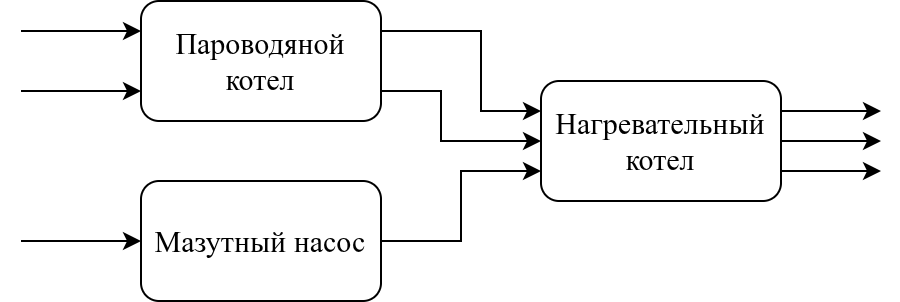

The diagram above was exported from draw.io. Its source (the exported page's mxGraphModel, read from the mxfile embedded in the PNG):
<mxGraphModel dx="922" dy="488" grid="1" gridSize="10" guides="1" tooltips="1" connect="1" arrows="1" fold="1" page="1" pageScale="1" pageWidth="850" pageHeight="1100" math="0" shadow="0">
  <root>
    <mxCell id="0" />
    <mxCell id="1" parent="0" />
    <mxCell id="2" style="edgeStyle=orthogonalEdgeStyle;rounded=0;orthogonalLoop=1;jettySize=auto;html=1;exitX=1;exitY=0.25;exitDx=0;exitDy=0;entryX=0;entryY=0.25;entryDx=0;entryDy=0;fontFamily=Times New Roman;fontSize=15;" edge="1" source="4" target="10" parent="1">
      <mxGeometry relative="1" as="geometry">
        <Array as="points">
          <mxPoint x="410" y="245" />
          <mxPoint x="410" y="285" />
        </Array>
      </mxGeometry>
    </mxCell>
    <mxCell id="3" style="edgeStyle=orthogonalEdgeStyle;rounded=0;orthogonalLoop=1;jettySize=auto;html=1;exitX=1;exitY=0.75;exitDx=0;exitDy=0;entryX=0;entryY=0.5;entryDx=0;entryDy=0;fontFamily=Times New Roman;fontSize=15;" edge="1" source="4" target="10" parent="1">
      <mxGeometry relative="1" as="geometry">
        <Array as="points">
          <mxPoint x="390" y="275" />
          <mxPoint x="390" y="300" />
        </Array>
      </mxGeometry>
    </mxCell>
    <mxCell id="4" value="Пароводяной котел" style="rounded=1;whiteSpace=wrap;html=1;fontFamily=Times New Roman;fontSize=15;" vertex="1" parent="1">
      <mxGeometry x="240" y="230" width="120" height="60" as="geometry" />
    </mxCell>
    <mxCell id="5" style="edgeStyle=orthogonalEdgeStyle;rounded=0;orthogonalLoop=1;jettySize=auto;html=1;exitX=1;exitY=0.5;exitDx=0;exitDy=0;entryX=0;entryY=0.75;entryDx=0;entryDy=0;fontFamily=Times New Roman;fontSize=15;" edge="1" source="6" target="10" parent="1">
      <mxGeometry relative="1" as="geometry" />
    </mxCell>
    <mxCell id="6" value="Мазутный насос" style="rounded=1;whiteSpace=wrap;html=1;fontFamily=Times New Roman;fontSize=15;" vertex="1" parent="1">
      <mxGeometry x="240" y="320" width="120" height="60" as="geometry" />
    </mxCell>
    <mxCell id="7" style="edgeStyle=orthogonalEdgeStyle;rounded=0;orthogonalLoop=1;jettySize=auto;html=1;exitX=1;exitY=0.25;exitDx=0;exitDy=0;entryX=0;entryY=0.25;entryDx=0;entryDy=0;fontFamily=Times New Roman;fontSize=15;" edge="1" source="10" target="16" parent="1">
      <mxGeometry relative="1" as="geometry" />
    </mxCell>
    <mxCell id="8" style="edgeStyle=orthogonalEdgeStyle;rounded=0;orthogonalLoop=1;jettySize=auto;html=1;exitX=1;exitY=0.5;exitDx=0;exitDy=0;entryX=0;entryY=0.5;entryDx=0;entryDy=0;fontFamily=Times New Roman;fontSize=15;" edge="1" source="10" target="16" parent="1">
      <mxGeometry relative="1" as="geometry" />
    </mxCell>
    <mxCell id="9" style="edgeStyle=orthogonalEdgeStyle;rounded=0;orthogonalLoop=1;jettySize=auto;html=1;exitX=1;exitY=0.75;exitDx=0;exitDy=0;entryX=0;entryY=0.75;entryDx=0;entryDy=0;fontFamily=Times New Roman;fontSize=15;" edge="1" source="10" target="16" parent="1">
      <mxGeometry relative="1" as="geometry" />
    </mxCell>
    <mxCell id="10" value="Нагревательный котел" style="rounded=1;whiteSpace=wrap;html=1;fontFamily=Times New Roman;fontSize=15;" vertex="1" parent="1">
      <mxGeometry x="440" y="270" width="120" height="60" as="geometry" />
    </mxCell>
    <mxCell id="11" style="edgeStyle=orthogonalEdgeStyle;rounded=0;orthogonalLoop=1;jettySize=auto;html=1;exitX=1;exitY=0.25;exitDx=0;exitDy=0;entryX=0;entryY=0.25;entryDx=0;entryDy=0;fontFamily=Times New Roman;fontSize=15;" edge="1" source="13" target="4" parent="1">
      <mxGeometry relative="1" as="geometry" />
    </mxCell>
    <mxCell id="12" style="edgeStyle=orthogonalEdgeStyle;rounded=0;orthogonalLoop=1;jettySize=auto;html=1;exitX=1;exitY=0.75;exitDx=0;exitDy=0;entryX=0;entryY=0.75;entryDx=0;entryDy=0;fontFamily=Times New Roman;fontSize=15;" edge="1" source="13" target="4" parent="1">
      <mxGeometry relative="1" as="geometry" />
    </mxCell>
    <mxCell id="13" value="" style="rounded=0;whiteSpace=wrap;html=1;fillColor=none;strokeColor=none;fontFamily=Times New Roman;fontSize=15;" vertex="1" parent="1">
      <mxGeometry x="170" y="230" width="10" height="60" as="geometry" />
    </mxCell>
    <mxCell id="14" style="edgeStyle=orthogonalEdgeStyle;rounded=0;orthogonalLoop=1;jettySize=auto;html=1;exitX=1;exitY=0.5;exitDx=0;exitDy=0;entryX=0;entryY=0.5;entryDx=0;entryDy=0;fontFamily=Times New Roman;fontSize=15;" edge="1" source="15" target="6" parent="1">
      <mxGeometry relative="1" as="geometry" />
    </mxCell>
    <mxCell id="15" value="" style="rounded=0;whiteSpace=wrap;html=1;fillColor=none;strokeColor=none;fontFamily=Times New Roman;fontSize=15;" vertex="1" parent="1">
      <mxGeometry x="170" y="320" width="10" height="60" as="geometry" />
    </mxCell>
    <mxCell id="16" value="" style="rounded=0;whiteSpace=wrap;html=1;strokeColor=none;fillColor=none;fontFamily=Times New Roman;fontSize=15;" vertex="1" parent="1">
      <mxGeometry x="610" y="270" width="10" height="60" as="geometry" />
    </mxCell>
  </root>
</mxGraphModel>